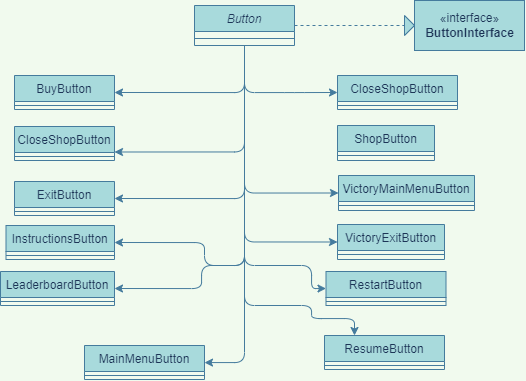

The diagram above was exported from draw.io. Its source (the exported page's mxGraphModel, read from the mxfile embedded in the PNG):
<mxGraphModel dx="1000" dy="826" grid="1" gridSize="10" guides="1" tooltips="1" connect="1" arrows="1" fold="1" page="1" pageScale="1" pageWidth="827" pageHeight="1169" background="#F1FAEE" math="0" shadow="0">
  <root>
    <mxCell id="WIyWlLk6GJQsqaUBKTNV-0" />
    <mxCell id="WIyWlLk6GJQsqaUBKTNV-1" parent="WIyWlLk6GJQsqaUBKTNV-0" />
    <mxCell id="FnW6465f5pVvEPQKe3ME-66" style="edgeStyle=orthogonalEdgeStyle;curved=0;rounded=1;sketch=0;orthogonalLoop=1;jettySize=auto;html=1;fontColor=#1D3557;strokeColor=#457B9D;fillColor=#A8DADC;entryX=1;entryY=0.5;entryDx=0;entryDy=0;" edge="1" parent="WIyWlLk6GJQsqaUBKTNV-1" source="zkfFHV4jXpPFQw0GAbJ--0" target="FnW6465f5pVvEPQKe3ME-14">
      <mxGeometry relative="1" as="geometry">
        <mxPoint x="280" y="230" as="targetPoint" />
        <Array as="points">
          <mxPoint x="320" y="167" />
        </Array>
      </mxGeometry>
    </mxCell>
    <mxCell id="zkfFHV4jXpPFQw0GAbJ--0" value="Button" style="swimlane;fontStyle=2;align=center;verticalAlign=top;childLayout=stackLayout;horizontal=1;startSize=26;horizontalStack=0;resizeParent=1;resizeLast=0;collapsible=1;marginBottom=0;rounded=0;shadow=0;strokeWidth=1;fillColor=#A8DADC;strokeColor=#457B9D;fontColor=#1D3557;" parent="WIyWlLk6GJQsqaUBKTNV-1" vertex="1">
      <mxGeometry x="270" y="80" width="100" height="40" as="geometry">
        <mxRectangle x="230" y="140" width="160" height="26" as="alternateBounds" />
      </mxGeometry>
    </mxCell>
    <mxCell id="zkfFHV4jXpPFQw0GAbJ--4" value="" style="line;html=1;strokeWidth=1;align=left;verticalAlign=middle;spacingTop=-1;spacingLeft=3;spacingRight=3;rotatable=0;labelPosition=right;points=[];portConstraint=eastwest;labelBackgroundColor=#F1FAEE;fillColor=#A8DADC;strokeColor=#457B9D;fontColor=#1D3557;" parent="zkfFHV4jXpPFQw0GAbJ--0" vertex="1">
      <mxGeometry y="26" width="100" height="14" as="geometry" />
    </mxCell>
    <mxCell id="zkfFHV4jXpPFQw0GAbJ--13" value="CloseShopButton" style="swimlane;fontStyle=0;align=center;verticalAlign=top;childLayout=stackLayout;horizontal=1;startSize=26;horizontalStack=0;resizeParent=1;resizeLast=0;collapsible=1;marginBottom=0;rounded=0;shadow=0;strokeWidth=1;fillColor=#A8DADC;strokeColor=#457B9D;fontColor=#1D3557;" parent="WIyWlLk6GJQsqaUBKTNV-1" vertex="1">
      <mxGeometry x="90" y="201" width="100" height="34" as="geometry">
        <mxRectangle x="340" y="380" width="170" height="26" as="alternateBounds" />
      </mxGeometry>
    </mxCell>
    <mxCell id="zkfFHV4jXpPFQw0GAbJ--15" value="" style="line;html=1;strokeWidth=1;align=left;verticalAlign=middle;spacingTop=-1;spacingLeft=3;spacingRight=3;rotatable=0;labelPosition=right;points=[];portConstraint=eastwest;labelBackgroundColor=#F1FAEE;fillColor=#A8DADC;strokeColor=#457B9D;fontColor=#1D3557;" parent="zkfFHV4jXpPFQw0GAbJ--13" vertex="1">
      <mxGeometry y="26" width="100" height="8" as="geometry" />
    </mxCell>
    <mxCell id="FnW6465f5pVvEPQKe3ME-5" value="ExitButton" style="swimlane;fontStyle=0;align=center;verticalAlign=top;childLayout=stackLayout;horizontal=1;startSize=26;horizontalStack=0;resizeParent=1;resizeLast=0;collapsible=1;marginBottom=0;rounded=0;shadow=0;strokeWidth=1;fillColor=#A8DADC;strokeColor=#457B9D;fontColor=#1D3557;" vertex="1" parent="WIyWlLk6GJQsqaUBKTNV-1">
      <mxGeometry x="90" y="256" width="100" height="34" as="geometry">
        <mxRectangle x="340" y="380" width="170" height="26" as="alternateBounds" />
      </mxGeometry>
    </mxCell>
    <mxCell id="FnW6465f5pVvEPQKe3ME-7" value="" style="line;html=1;strokeWidth=1;align=left;verticalAlign=middle;spacingTop=-1;spacingLeft=3;spacingRight=3;rotatable=0;labelPosition=right;points=[];portConstraint=eastwest;labelBackgroundColor=#F1FAEE;fillColor=#A8DADC;strokeColor=#457B9D;fontColor=#1D3557;" vertex="1" parent="FnW6465f5pVvEPQKe3ME-5">
      <mxGeometry y="26" width="100" height="8" as="geometry" />
    </mxCell>
    <mxCell id="FnW6465f5pVvEPQKe3ME-14" value="BuyButton" style="swimlane;fontStyle=0;align=center;verticalAlign=top;childLayout=stackLayout;horizontal=1;startSize=26;horizontalStack=0;resizeParent=1;resizeLast=0;collapsible=1;marginBottom=0;rounded=0;shadow=0;strokeWidth=1;fillColor=#A8DADC;strokeColor=#457B9D;fontColor=#1D3557;" vertex="1" parent="WIyWlLk6GJQsqaUBKTNV-1">
      <mxGeometry x="90" y="150" width="100" height="34" as="geometry">
        <mxRectangle x="340" y="380" width="170" height="26" as="alternateBounds" />
      </mxGeometry>
    </mxCell>
    <mxCell id="FnW6465f5pVvEPQKe3ME-15" value="" style="line;html=1;strokeWidth=1;align=left;verticalAlign=middle;spacingTop=-1;spacingLeft=3;spacingRight=3;rotatable=0;labelPosition=right;points=[];portConstraint=eastwest;labelBackgroundColor=#F1FAEE;fillColor=#A8DADC;strokeColor=#457B9D;fontColor=#1D3557;" vertex="1" parent="FnW6465f5pVvEPQKe3ME-14">
      <mxGeometry y="26" width="100" height="8" as="geometry" />
    </mxCell>
    <mxCell id="FnW6465f5pVvEPQKe3ME-21" value="" style="endArrow=none;dashed=1;html=1;rounded=1;sketch=0;fontColor=#1D3557;strokeColor=#457B9D;fillColor=#A8DADC;curved=0;startArrow=none;" edge="1" parent="WIyWlLk6GJQsqaUBKTNV-1" source="FnW6465f5pVvEPQKe3ME-22">
      <mxGeometry width="50" height="50" relative="1" as="geometry">
        <mxPoint x="370" y="100" as="sourcePoint" />
        <mxPoint x="490" y="100" as="targetPoint" />
      </mxGeometry>
    </mxCell>
    <mxCell id="FnW6465f5pVvEPQKe3ME-22" value="" style="triangle;whiteSpace=wrap;html=1;rounded=0;sketch=0;fontColor=#1D3557;strokeColor=#457B9D;fillColor=#A8DADC;" vertex="1" parent="WIyWlLk6GJQsqaUBKTNV-1">
      <mxGeometry x="480" y="90" width="10" height="20" as="geometry" />
    </mxCell>
    <mxCell id="FnW6465f5pVvEPQKe3ME-26" value="" style="endArrow=none;dashed=1;html=1;rounded=1;sketch=0;fontColor=#1D3557;strokeColor=#457B9D;fillColor=#A8DADC;curved=0;" edge="1" parent="WIyWlLk6GJQsqaUBKTNV-1" target="FnW6465f5pVvEPQKe3ME-22">
      <mxGeometry width="50" height="50" relative="1" as="geometry">
        <mxPoint x="370" y="100" as="sourcePoint" />
        <mxPoint x="490" y="100" as="targetPoint" />
      </mxGeometry>
    </mxCell>
    <mxCell id="FnW6465f5pVvEPQKe3ME-27" value="LeaderboardButton" style="swimlane;fontStyle=0;align=center;verticalAlign=top;childLayout=stackLayout;horizontal=1;startSize=26;horizontalStack=0;resizeParent=1;resizeLast=0;collapsible=1;marginBottom=0;rounded=0;shadow=0;strokeWidth=1;fillColor=#A8DADC;strokeColor=#457B9D;fontColor=#1D3557;" vertex="1" parent="WIyWlLk6GJQsqaUBKTNV-1">
      <mxGeometry x="76" y="346" width="114" height="34" as="geometry">
        <mxRectangle x="340" y="380" width="170" height="26" as="alternateBounds" />
      </mxGeometry>
    </mxCell>
    <mxCell id="FnW6465f5pVvEPQKe3ME-28" value="" style="line;html=1;strokeWidth=1;align=left;verticalAlign=middle;spacingTop=-1;spacingLeft=3;spacingRight=3;rotatable=0;labelPosition=right;points=[];portConstraint=eastwest;labelBackgroundColor=#F1FAEE;fillColor=#A8DADC;strokeColor=#457B9D;fontColor=#1D3557;" vertex="1" parent="FnW6465f5pVvEPQKe3ME-27">
      <mxGeometry y="26" width="114" height="8" as="geometry" />
    </mxCell>
    <mxCell id="FnW6465f5pVvEPQKe3ME-33" value="RestartButton" style="swimlane;fontStyle=0;align=center;verticalAlign=top;childLayout=stackLayout;horizontal=1;startSize=26;horizontalStack=0;resizeParent=1;resizeLast=0;collapsible=1;marginBottom=0;rounded=0;shadow=0;strokeWidth=1;fillColor=#A8DADC;strokeColor=#457B9D;fontColor=#1D3557;" vertex="1" parent="WIyWlLk6GJQsqaUBKTNV-1">
      <mxGeometry x="401.5" y="346" width="120" height="34" as="geometry">
        <mxRectangle x="340" y="380" width="170" height="26" as="alternateBounds" />
      </mxGeometry>
    </mxCell>
    <mxCell id="FnW6465f5pVvEPQKe3ME-34" value="" style="line;html=1;strokeWidth=1;align=left;verticalAlign=middle;spacingTop=-1;spacingLeft=3;spacingRight=3;rotatable=0;labelPosition=right;points=[];portConstraint=eastwest;labelBackgroundColor=#F1FAEE;fillColor=#A8DADC;strokeColor=#457B9D;fontColor=#1D3557;" vertex="1" parent="FnW6465f5pVvEPQKe3ME-33">
      <mxGeometry y="26" width="120" height="8" as="geometry" />
    </mxCell>
    <mxCell id="FnW6465f5pVvEPQKe3ME-42" value="InstructionsButton" style="swimlane;fontStyle=0;align=center;verticalAlign=top;childLayout=stackLayout;horizontal=1;startSize=26;horizontalStack=0;resizeParent=1;resizeLast=0;collapsible=1;marginBottom=0;rounded=0;shadow=0;strokeWidth=1;fillColor=#A8DADC;strokeColor=#457B9D;fontColor=#1D3557;" vertex="1" parent="WIyWlLk6GJQsqaUBKTNV-1">
      <mxGeometry x="81.5" y="300" width="108.5" height="34" as="geometry">
        <mxRectangle x="340" y="380" width="170" height="26" as="alternateBounds" />
      </mxGeometry>
    </mxCell>
    <mxCell id="FnW6465f5pVvEPQKe3ME-43" value="" style="line;html=1;strokeWidth=1;align=left;verticalAlign=middle;spacingTop=-1;spacingLeft=3;spacingRight=3;rotatable=0;labelPosition=right;points=[];portConstraint=eastwest;labelBackgroundColor=#F1FAEE;fillColor=#A8DADC;strokeColor=#457B9D;fontColor=#1D3557;" vertex="1" parent="FnW6465f5pVvEPQKe3ME-42">
      <mxGeometry y="26" width="108.5" height="8" as="geometry" />
    </mxCell>
    <mxCell id="FnW6465f5pVvEPQKe3ME-64" value="ShopButton" style="swimlane;fontStyle=0;align=center;verticalAlign=top;childLayout=stackLayout;horizontal=1;startSize=26;horizontalStack=0;resizeParent=1;resizeLast=0;collapsible=1;marginBottom=0;rounded=0;shadow=0;strokeWidth=1;fillColor=#A8DADC;strokeColor=#457B9D;fontColor=#1D3557;" vertex="1" parent="WIyWlLk6GJQsqaUBKTNV-1">
      <mxGeometry x="413" y="200" width="97" height="35" as="geometry">
        <mxRectangle x="130" y="380" width="160" height="26" as="alternateBounds" />
      </mxGeometry>
    </mxCell>
    <mxCell id="FnW6465f5pVvEPQKe3ME-65" value="" style="line;html=1;strokeWidth=1;align=left;verticalAlign=middle;spacingTop=-1;spacingLeft=3;spacingRight=3;rotatable=0;labelPosition=right;points=[];portConstraint=eastwest;labelBackgroundColor=#F1FAEE;fillColor=#A8DADC;strokeColor=#457B9D;fontColor=#1D3557;" vertex="1" parent="FnW6465f5pVvEPQKe3ME-64">
      <mxGeometry y="26" width="97" height="8" as="geometry" />
    </mxCell>
    <mxCell id="FnW6465f5pVvEPQKe3ME-67" style="edgeStyle=orthogonalEdgeStyle;curved=0;rounded=1;sketch=0;orthogonalLoop=1;jettySize=auto;html=1;fontColor=#1D3557;strokeColor=#457B9D;fillColor=#A8DADC;entryX=1;entryY=0.75;entryDx=0;entryDy=0;" edge="1" parent="WIyWlLk6GJQsqaUBKTNV-1" target="zkfFHV4jXpPFQw0GAbJ--13">
      <mxGeometry relative="1" as="geometry">
        <mxPoint x="200" y="177.0000000000001" as="targetPoint" />
        <mxPoint x="320" y="130" as="sourcePoint" />
        <Array as="points">
          <mxPoint x="320" y="227" />
        </Array>
      </mxGeometry>
    </mxCell>
    <mxCell id="FnW6465f5pVvEPQKe3ME-69" style="edgeStyle=orthogonalEdgeStyle;curved=0;rounded=1;sketch=0;orthogonalLoop=1;jettySize=auto;html=1;fontColor=#1D3557;strokeColor=#457B9D;fillColor=#A8DADC;entryX=1;entryY=0.5;entryDx=0;entryDy=0;" edge="1" parent="WIyWlLk6GJQsqaUBKTNV-1" target="FnW6465f5pVvEPQKe3ME-5">
      <mxGeometry relative="1" as="geometry">
        <mxPoint x="220" y="280" as="targetPoint" />
        <mxPoint x="320" y="138.5" as="sourcePoint" />
        <Array as="points">
          <mxPoint x="320" y="273" />
        </Array>
      </mxGeometry>
    </mxCell>
    <mxCell id="FnW6465f5pVvEPQKe3ME-73" style="edgeStyle=orthogonalEdgeStyle;curved=0;rounded=1;sketch=0;orthogonalLoop=1;jettySize=auto;html=1;fontColor=#1D3557;strokeColor=#457B9D;fillColor=#A8DADC;entryX=1;entryY=0.5;entryDx=0;entryDy=0;" edge="1" parent="WIyWlLk6GJQsqaUBKTNV-1" target="FnW6465f5pVvEPQKe3ME-42">
      <mxGeometry relative="1" as="geometry">
        <mxPoint x="240" y="320" as="targetPoint" />
        <mxPoint x="320" y="155.5" as="sourcePoint" />
        <Array as="points">
          <mxPoint x="320" y="340" />
          <mxPoint x="280" y="340" />
          <mxPoint x="280" y="317" />
        </Array>
      </mxGeometry>
    </mxCell>
    <mxCell id="FnW6465f5pVvEPQKe3ME-74" style="edgeStyle=orthogonalEdgeStyle;curved=0;rounded=1;sketch=0;orthogonalLoop=1;jettySize=auto;html=1;fontColor=#1D3557;strokeColor=#457B9D;fillColor=#A8DADC;entryX=1;entryY=0.5;entryDx=0;entryDy=0;" edge="1" parent="WIyWlLk6GJQsqaUBKTNV-1" target="FnW6465f5pVvEPQKe3ME-27">
      <mxGeometry relative="1" as="geometry">
        <mxPoint x="190" y="285.25" as="targetPoint" />
        <mxPoint x="320" y="150.75" as="sourcePoint" />
        <Array as="points">
          <mxPoint x="320" y="340" />
          <mxPoint x="277" y="340" />
          <mxPoint x="277" y="363" />
        </Array>
      </mxGeometry>
    </mxCell>
    <mxCell id="FnW6465f5pVvEPQKe3ME-75" style="edgeStyle=orthogonalEdgeStyle;curved=0;rounded=1;sketch=0;orthogonalLoop=1;jettySize=auto;html=1;fontColor=#1D3557;strokeColor=#457B9D;fillColor=#A8DADC;entryX=0;entryY=0.5;entryDx=0;entryDy=0;" edge="1" parent="WIyWlLk6GJQsqaUBKTNV-1" target="FnW6465f5pVvEPQKe3ME-33">
      <mxGeometry relative="1" as="geometry">
        <mxPoint x="380" y="260" as="targetPoint" />
        <mxPoint x="320" y="160" as="sourcePoint" />
        <Array as="points">
          <mxPoint x="320" y="340" />
          <mxPoint x="387" y="340" />
          <mxPoint x="387" y="363" />
        </Array>
      </mxGeometry>
    </mxCell>
    <mxCell id="FnW6465f5pVvEPQKe3ME-76" style="edgeStyle=orthogonalEdgeStyle;curved=0;rounded=1;sketch=0;orthogonalLoop=1;jettySize=auto;html=1;fontColor=#1D3557;strokeColor=#457B9D;fillColor=#A8DADC;entryX=0;entryY=0.5;entryDx=0;entryDy=0;" edge="1" parent="WIyWlLk6GJQsqaUBKTNV-1" target="FnW6465f5pVvEPQKe3ME-98">
      <mxGeometry relative="1" as="geometry">
        <mxPoint x="370" y="317" as="targetPoint" />
        <mxPoint x="320" y="170" as="sourcePoint" />
        <Array as="points">
          <mxPoint x="320" y="317" />
        </Array>
      </mxGeometry>
    </mxCell>
    <mxCell id="FnW6465f5pVvEPQKe3ME-77" style="edgeStyle=orthogonalEdgeStyle;curved=0;rounded=1;sketch=0;orthogonalLoop=1;jettySize=auto;html=1;fontColor=#1D3557;strokeColor=#457B9D;fillColor=#A8DADC;" edge="1" parent="WIyWlLk6GJQsqaUBKTNV-1">
      <mxGeometry relative="1" as="geometry">
        <mxPoint x="413" y="167" as="targetPoint" />
        <mxPoint x="320" y="121.46" as="sourcePoint" />
        <Array as="points">
          <mxPoint x="320" y="167" />
          <mxPoint x="370" y="167" />
        </Array>
      </mxGeometry>
    </mxCell>
    <mxCell id="FnW6465f5pVvEPQKe3ME-80" value="MainMenuButton" style="swimlane;fontStyle=0;align=center;verticalAlign=top;childLayout=stackLayout;horizontal=1;startSize=26;horizontalStack=0;resizeParent=1;resizeLast=0;collapsible=1;marginBottom=0;rounded=0;shadow=0;strokeWidth=1;fillColor=#A8DADC;strokeColor=#457B9D;fontColor=#1D3557;" vertex="1" parent="WIyWlLk6GJQsqaUBKTNV-1">
      <mxGeometry x="160" y="420" width="120" height="34" as="geometry">
        <mxRectangle x="340" y="380" width="170" height="26" as="alternateBounds" />
      </mxGeometry>
    </mxCell>
    <mxCell id="FnW6465f5pVvEPQKe3ME-81" value="" style="line;html=1;strokeWidth=1;align=left;verticalAlign=middle;spacingTop=-1;spacingLeft=3;spacingRight=3;rotatable=0;labelPosition=right;points=[];portConstraint=eastwest;labelBackgroundColor=#F1FAEE;fillColor=#A8DADC;strokeColor=#457B9D;fontColor=#1D3557;" vertex="1" parent="FnW6465f5pVvEPQKe3ME-80">
      <mxGeometry y="26" width="120" height="8" as="geometry" />
    </mxCell>
    <mxCell id="FnW6465f5pVvEPQKe3ME-82" style="edgeStyle=orthogonalEdgeStyle;curved=0;rounded=1;sketch=0;orthogonalLoop=1;jettySize=auto;html=1;fontColor=#1D3557;strokeColor=#457B9D;fillColor=#A8DADC;" edge="1" parent="WIyWlLk6GJQsqaUBKTNV-1" target="FnW6465f5pVvEPQKe3ME-80">
      <mxGeometry relative="1" as="geometry">
        <mxPoint x="344" y="400" as="targetPoint" />
        <mxPoint x="320" y="140" as="sourcePoint" />
        <Array as="points">
          <mxPoint x="320" y="310" />
          <mxPoint x="320" y="310" />
        </Array>
      </mxGeometry>
    </mxCell>
    <mxCell id="FnW6465f5pVvEPQKe3ME-95" value="«interface»&lt;br&gt;&lt;b&gt;ButtonInterface&lt;/b&gt;" style="html=1;rounded=0;sketch=0;fontColor=#1D3557;strokeColor=#457B9D;fillColor=#A8DADC;" vertex="1" parent="WIyWlLk6GJQsqaUBKTNV-1">
      <mxGeometry x="490" y="75" width="110" height="50" as="geometry" />
    </mxCell>
    <mxCell id="FnW6465f5pVvEPQKe3ME-96" value="VictoryMainMenuButton" style="swimlane;fontStyle=0;align=center;verticalAlign=top;childLayout=stackLayout;horizontal=1;startSize=26;horizontalStack=0;resizeParent=1;resizeLast=0;collapsible=1;marginBottom=0;rounded=0;shadow=0;strokeWidth=1;fillColor=#A8DADC;strokeColor=#457B9D;fontColor=#1D3557;" vertex="1" parent="WIyWlLk6GJQsqaUBKTNV-1">
      <mxGeometry x="414" y="250" width="136" height="35" as="geometry">
        <mxRectangle x="130" y="380" width="160" height="26" as="alternateBounds" />
      </mxGeometry>
    </mxCell>
    <mxCell id="FnW6465f5pVvEPQKe3ME-97" value="" style="line;html=1;strokeWidth=1;align=left;verticalAlign=middle;spacingTop=-1;spacingLeft=3;spacingRight=3;rotatable=0;labelPosition=right;points=[];portConstraint=eastwest;labelBackgroundColor=#F1FAEE;fillColor=#A8DADC;strokeColor=#457B9D;fontColor=#1D3557;" vertex="1" parent="FnW6465f5pVvEPQKe3ME-96">
      <mxGeometry y="26" width="136" height="8" as="geometry" />
    </mxCell>
    <mxCell id="FnW6465f5pVvEPQKe3ME-98" value="VictoryExitButton" style="swimlane;fontStyle=0;align=center;verticalAlign=top;childLayout=stackLayout;horizontal=1;startSize=26;horizontalStack=0;resizeParent=1;resizeLast=0;collapsible=1;marginBottom=0;rounded=0;shadow=0;strokeWidth=1;fillColor=#A8DADC;strokeColor=#457B9D;fontColor=#1D3557;" vertex="1" parent="WIyWlLk6GJQsqaUBKTNV-1">
      <mxGeometry x="413" y="299" width="107" height="35" as="geometry">
        <mxRectangle x="130" y="380" width="160" height="26" as="alternateBounds" />
      </mxGeometry>
    </mxCell>
    <mxCell id="FnW6465f5pVvEPQKe3ME-99" value="" style="line;html=1;strokeWidth=1;align=left;verticalAlign=middle;spacingTop=-1;spacingLeft=3;spacingRight=3;rotatable=0;labelPosition=right;points=[];portConstraint=eastwest;labelBackgroundColor=#F1FAEE;fillColor=#A8DADC;strokeColor=#457B9D;fontColor=#1D3557;" vertex="1" parent="FnW6465f5pVvEPQKe3ME-98">
      <mxGeometry y="26" width="107" height="8" as="geometry" />
    </mxCell>
    <mxCell id="FnW6465f5pVvEPQKe3ME-100" style="edgeStyle=orthogonalEdgeStyle;curved=0;rounded=1;sketch=0;orthogonalLoop=1;jettySize=auto;html=1;fontColor=#1D3557;strokeColor=#457B9D;fillColor=#A8DADC;entryX=0;entryY=0.5;entryDx=0;entryDy=0;" edge="1" parent="WIyWlLk6GJQsqaUBKTNV-1" target="FnW6465f5pVvEPQKe3ME-96">
      <mxGeometry relative="1" as="geometry">
        <mxPoint x="423" y="228.0000000000001" as="targetPoint" />
        <mxPoint x="320" y="150" as="sourcePoint" />
        <Array as="points">
          <mxPoint x="320" y="268" />
        </Array>
      </mxGeometry>
    </mxCell>
    <mxCell id="FnW6465f5pVvEPQKe3ME-105" value="ResumeButton" style="swimlane;fontStyle=0;align=center;verticalAlign=top;childLayout=stackLayout;horizontal=1;startSize=26;horizontalStack=0;resizeParent=1;resizeLast=0;collapsible=1;marginBottom=0;rounded=0;shadow=0;strokeWidth=1;fillColor=#A8DADC;strokeColor=#457B9D;fontColor=#1D3557;" vertex="1" parent="WIyWlLk6GJQsqaUBKTNV-1">
      <mxGeometry x="400" y="410" width="120" height="34" as="geometry">
        <mxRectangle x="340" y="380" width="170" height="26" as="alternateBounds" />
      </mxGeometry>
    </mxCell>
    <mxCell id="FnW6465f5pVvEPQKe3ME-106" value="" style="line;html=1;strokeWidth=1;align=left;verticalAlign=middle;spacingTop=-1;spacingLeft=3;spacingRight=3;rotatable=0;labelPosition=right;points=[];portConstraint=eastwest;labelBackgroundColor=#F1FAEE;fillColor=#A8DADC;strokeColor=#457B9D;fontColor=#1D3557;" vertex="1" parent="FnW6465f5pVvEPQKe3ME-105">
      <mxGeometry y="26" width="120" height="8" as="geometry" />
    </mxCell>
    <mxCell id="FnW6465f5pVvEPQKe3ME-107" style="edgeStyle=orthogonalEdgeStyle;curved=0;rounded=1;sketch=0;orthogonalLoop=1;jettySize=auto;html=1;fontColor=#1D3557;strokeColor=#457B9D;fillColor=#A8DADC;entryX=0.25;entryY=0;entryDx=0;entryDy=0;" edge="1" parent="WIyWlLk6GJQsqaUBKTNV-1" target="FnW6465f5pVvEPQKe3ME-105">
      <mxGeometry relative="1" as="geometry">
        <mxPoint x="401.5000000000001" y="393" as="targetPoint" />
        <mxPoint x="319.9999999999999" y="190" as="sourcePoint" />
        <Array as="points">
          <mxPoint x="320" y="380" />
          <mxPoint x="387" y="380" />
          <mxPoint x="387" y="393" />
          <mxPoint x="430" y="393" />
        </Array>
      </mxGeometry>
    </mxCell>
    <mxCell id="FnW6465f5pVvEPQKe3ME-109" value="CloseShopButton" style="swimlane;fontStyle=0;align=center;verticalAlign=top;childLayout=stackLayout;horizontal=1;startSize=26;horizontalStack=0;resizeParent=1;resizeLast=0;collapsible=1;marginBottom=0;rounded=0;shadow=0;strokeWidth=1;fillColor=#A8DADC;strokeColor=#457B9D;fontColor=#1D3557;" vertex="1" parent="WIyWlLk6GJQsqaUBKTNV-1">
      <mxGeometry x="413" y="150" width="120" height="34" as="geometry">
        <mxRectangle x="340" y="380" width="170" height="26" as="alternateBounds" />
      </mxGeometry>
    </mxCell>
    <mxCell id="FnW6465f5pVvEPQKe3ME-110" value="" style="line;html=1;strokeWidth=1;align=left;verticalAlign=middle;spacingTop=-1;spacingLeft=3;spacingRight=3;rotatable=0;labelPosition=right;points=[];portConstraint=eastwest;labelBackgroundColor=#F1FAEE;fillColor=#A8DADC;strokeColor=#457B9D;fontColor=#1D3557;" vertex="1" parent="FnW6465f5pVvEPQKe3ME-109">
      <mxGeometry y="26" width="120" height="8" as="geometry" />
    </mxCell>
  </root>
</mxGraphModel>